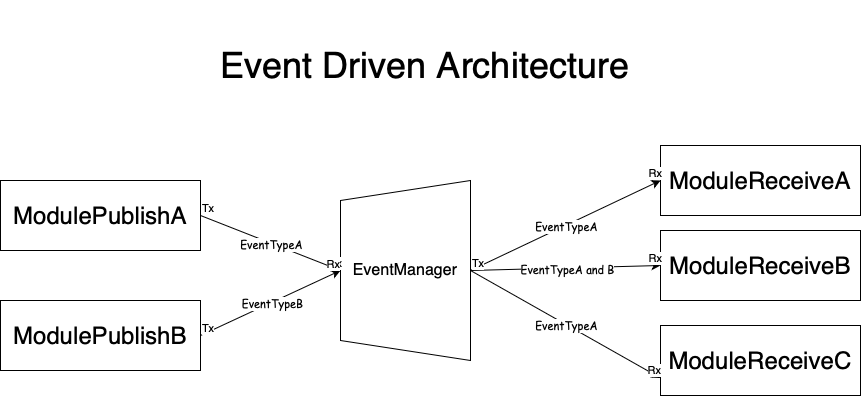

The diagram above was exported from draw.io. Its source (the exported page's mxGraphModel, read from the mxfile embedded in the PNG):
<mxGraphModel dx="1160" dy="898" grid="1" gridSize="10" guides="1" tooltips="1" connect="1" arrows="1" fold="1" page="1" pageScale="1" pageWidth="960" pageHeight="480" math="0" shadow="0">
  <root>
    <mxCell id="WIyWlLk6GJQsqaUBKTNV-0" />
    <mxCell id="WIyWlLk6GJQsqaUBKTNV-1" parent="WIyWlLk6GJQsqaUBKTNV-0" />
    <UserObject label="&lt;font style=&quot;font-size: 36px;&quot;&gt;Event Driven Architecture&amp;nbsp;&lt;/font&gt;" placeholders="1" name="Variable" id="_oz3O-c8UWFPN9R8CGGJ-5">
      <mxCell style="text;html=1;strokeColor=none;fillColor=none;align=center;verticalAlign=middle;whiteSpace=wrap;overflow=hidden;" parent="WIyWlLk6GJQsqaUBKTNV-1" vertex="1">
        <mxGeometry x="155" width="650" height="130" as="geometry" />
      </mxCell>
    </UserObject>
    <mxCell id="YkrbcbAKGMGKfSv52dFg-0" value="&lt;font style=&quot;font-size: 24px;&quot;&gt;ModulePublishA&lt;/font&gt;" style="rounded=0;whiteSpace=wrap;html=1;" vertex="1" parent="WIyWlLk6GJQsqaUBKTNV-1">
      <mxGeometry x="50" y="180" width="200" height="70" as="geometry" />
    </mxCell>
    <mxCell id="YkrbcbAKGMGKfSv52dFg-1" value="&lt;font style=&quot;font-size: 24px;&quot;&gt;ModulePublishB&lt;/font&gt;" style="rounded=0;whiteSpace=wrap;html=1;" vertex="1" parent="WIyWlLk6GJQsqaUBKTNV-1">
      <mxGeometry x="50" y="300" width="200" height="70" as="geometry" />
    </mxCell>
    <mxCell id="YkrbcbAKGMGKfSv52dFg-2" value="&lt;font size=&quot;3&quot;&gt;EventManager&lt;/font&gt;" style="shape=trapezoid;perimeter=trapezoidPerimeter;whiteSpace=wrap;html=1;fixedSize=1;direction=north;" vertex="1" parent="WIyWlLk6GJQsqaUBKTNV-1">
      <mxGeometry x="390" y="180" width="130" height="180" as="geometry" />
    </mxCell>
    <mxCell id="YkrbcbAKGMGKfSv52dFg-14" value="" style="endArrow=classic;html=1;rounded=0;exitX=1;exitY=0.5;exitDx=0;exitDy=0;entryX=0.5;entryY=0;entryDx=0;entryDy=0;" edge="1" parent="WIyWlLk6GJQsqaUBKTNV-1" source="YkrbcbAKGMGKfSv52dFg-0" target="YkrbcbAKGMGKfSv52dFg-2">
      <mxGeometry relative="1" as="geometry">
        <mxPoint x="280" y="270" as="sourcePoint" />
        <mxPoint x="440" y="270" as="targetPoint" />
      </mxGeometry>
    </mxCell>
    <mxCell id="YkrbcbAKGMGKfSv52dFg-15" value="&lt;font face=&quot;Comic Sans MS&quot;&gt;EventTypeA&lt;/font&gt;" style="edgeLabel;resizable=0;;align=center;verticalAlign=middle;html=1;" connectable="0" vertex="1" parent="YkrbcbAKGMGKfSv52dFg-14">
      <mxGeometry relative="1" as="geometry" />
    </mxCell>
    <mxCell id="YkrbcbAKGMGKfSv52dFg-16" value="Tx" style="edgeLabel;resizable=0;html=1;;align=left;verticalAlign=bottom;" connectable="0" vertex="1" parent="YkrbcbAKGMGKfSv52dFg-14">
      <mxGeometry x="-1" relative="1" as="geometry" />
    </mxCell>
    <mxCell id="YkrbcbAKGMGKfSv52dFg-17" value="Rx" style="edgeLabel;resizable=0;html=1;;align=right;verticalAlign=bottom;" connectable="0" vertex="1" parent="YkrbcbAKGMGKfSv52dFg-14">
      <mxGeometry x="1" relative="1" as="geometry" />
    </mxCell>
    <mxCell id="YkrbcbAKGMGKfSv52dFg-20" value="" style="endArrow=classic;html=1;rounded=0;exitX=1;exitY=0.5;exitDx=0;exitDy=0;entryX=0.5;entryY=0;entryDx=0;entryDy=0;" edge="1" parent="WIyWlLk6GJQsqaUBKTNV-1" source="YkrbcbAKGMGKfSv52dFg-1" target="YkrbcbAKGMGKfSv52dFg-2">
      <mxGeometry relative="1" as="geometry">
        <mxPoint x="280" y="225" as="sourcePoint" />
        <mxPoint x="430" y="335" as="targetPoint" />
      </mxGeometry>
    </mxCell>
    <mxCell id="YkrbcbAKGMGKfSv52dFg-21" value="&lt;font face=&quot;Comic Sans MS&quot;&gt;EventTypeB&lt;/font&gt;" style="edgeLabel;resizable=0;;align=center;verticalAlign=middle;html=1;" connectable="0" vertex="1" parent="YkrbcbAKGMGKfSv52dFg-20">
      <mxGeometry relative="1" as="geometry" />
    </mxCell>
    <mxCell id="YkrbcbAKGMGKfSv52dFg-22" value="Tx" style="edgeLabel;resizable=0;html=1;;align=left;verticalAlign=bottom;" connectable="0" vertex="1" parent="YkrbcbAKGMGKfSv52dFg-20">
      <mxGeometry x="-1" relative="1" as="geometry" />
    </mxCell>
    <mxCell id="YkrbcbAKGMGKfSv52dFg-23" value="Rx" style="edgeLabel;resizable=0;html=1;;align=right;verticalAlign=bottom;" connectable="0" vertex="1" parent="YkrbcbAKGMGKfSv52dFg-20">
      <mxGeometry x="1" relative="1" as="geometry" />
    </mxCell>
    <mxCell id="YkrbcbAKGMGKfSv52dFg-24" value="&lt;font style=&quot;font-size: 24px;&quot;&gt;ModuleReceiveA&lt;/font&gt;" style="rounded=0;whiteSpace=wrap;html=1;" vertex="1" parent="WIyWlLk6GJQsqaUBKTNV-1">
      <mxGeometry x="710" y="145" width="200" height="70" as="geometry" />
    </mxCell>
    <mxCell id="YkrbcbAKGMGKfSv52dFg-25" value="&lt;font style=&quot;font-size: 24px;&quot;&gt;ModuleReceiveB&lt;/font&gt;" style="rounded=0;whiteSpace=wrap;html=1;" vertex="1" parent="WIyWlLk6GJQsqaUBKTNV-1">
      <mxGeometry x="710" y="230" width="200" height="70" as="geometry" />
    </mxCell>
    <mxCell id="YkrbcbAKGMGKfSv52dFg-26" value="&lt;font style=&quot;font-size: 24px;&quot;&gt;ModuleReceiveC&lt;/font&gt;" style="rounded=0;whiteSpace=wrap;html=1;" vertex="1" parent="WIyWlLk6GJQsqaUBKTNV-1">
      <mxGeometry x="710" y="325" width="200" height="70" as="geometry" />
    </mxCell>
    <mxCell id="YkrbcbAKGMGKfSv52dFg-27" value="" style="endArrow=classic;html=1;rounded=0;exitX=0.5;exitY=1;exitDx=0;exitDy=0;entryX=0;entryY=0.5;entryDx=0;entryDy=0;" edge="1" parent="WIyWlLk6GJQsqaUBKTNV-1" source="YkrbcbAKGMGKfSv52dFg-2" target="YkrbcbAKGMGKfSv52dFg-24">
      <mxGeometry relative="1" as="geometry">
        <mxPoint x="280" y="225" as="sourcePoint" />
        <mxPoint x="460" y="280" as="targetPoint" />
      </mxGeometry>
    </mxCell>
    <mxCell id="YkrbcbAKGMGKfSv52dFg-28" value="&lt;font face=&quot;Comic Sans MS&quot;&gt;EventTypeA&lt;/font&gt;" style="edgeLabel;resizable=0;;align=center;verticalAlign=middle;html=1;" connectable="0" vertex="1" parent="YkrbcbAKGMGKfSv52dFg-27">
      <mxGeometry relative="1" as="geometry" />
    </mxCell>
    <mxCell id="YkrbcbAKGMGKfSv52dFg-29" value="Tx" style="edgeLabel;resizable=0;html=1;;align=left;verticalAlign=bottom;" connectable="0" vertex="1" parent="YkrbcbAKGMGKfSv52dFg-27">
      <mxGeometry x="-1" relative="1" as="geometry" />
    </mxCell>
    <mxCell id="YkrbcbAKGMGKfSv52dFg-30" value="Rx" style="edgeLabel;resizable=0;html=1;;align=right;verticalAlign=bottom;" connectable="0" vertex="1" parent="YkrbcbAKGMGKfSv52dFg-27">
      <mxGeometry x="1" relative="1" as="geometry" />
    </mxCell>
    <mxCell id="YkrbcbAKGMGKfSv52dFg-31" value="" style="endArrow=classic;html=1;rounded=0;exitX=0.5;exitY=1;exitDx=0;exitDy=0;entryX=0;entryY=0.75;entryDx=0;entryDy=0;" edge="1" parent="WIyWlLk6GJQsqaUBKTNV-1" source="YkrbcbAKGMGKfSv52dFg-2" target="YkrbcbAKGMGKfSv52dFg-26">
      <mxGeometry relative="1" as="geometry">
        <mxPoint x="590" y="235" as="sourcePoint" />
        <mxPoint x="740" y="195" as="targetPoint" />
      </mxGeometry>
    </mxCell>
    <mxCell id="YkrbcbAKGMGKfSv52dFg-32" value="&lt;font face=&quot;Comic Sans MS&quot;&gt;EventTypeA&lt;/font&gt;" style="edgeLabel;resizable=0;;align=center;verticalAlign=middle;html=1;" connectable="0" vertex="1" parent="YkrbcbAKGMGKfSv52dFg-31">
      <mxGeometry relative="1" as="geometry" />
    </mxCell>
    <mxCell id="YkrbcbAKGMGKfSv52dFg-33" value="Tx" style="edgeLabel;resizable=0;html=1;;align=left;verticalAlign=bottom;" connectable="0" vertex="1" parent="YkrbcbAKGMGKfSv52dFg-31">
      <mxGeometry x="-1" relative="1" as="geometry" />
    </mxCell>
    <mxCell id="YkrbcbAKGMGKfSv52dFg-34" value="Rx" style="edgeLabel;resizable=0;html=1;;align=right;verticalAlign=bottom;" connectable="0" vertex="1" parent="YkrbcbAKGMGKfSv52dFg-31">
      <mxGeometry x="1" relative="1" as="geometry" />
    </mxCell>
    <mxCell id="YkrbcbAKGMGKfSv52dFg-35" value="" style="endArrow=classic;html=1;rounded=0;exitX=0.5;exitY=1;exitDx=0;exitDy=0;entryX=0;entryY=0.5;entryDx=0;entryDy=0;" edge="1" parent="WIyWlLk6GJQsqaUBKTNV-1" source="YkrbcbAKGMGKfSv52dFg-2" target="YkrbcbAKGMGKfSv52dFg-25">
      <mxGeometry relative="1" as="geometry">
        <mxPoint x="590" y="325" as="sourcePoint" />
        <mxPoint x="740" y="423" as="targetPoint" />
      </mxGeometry>
    </mxCell>
    <mxCell id="YkrbcbAKGMGKfSv52dFg-36" value="&lt;font face=&quot;Comic Sans MS&quot;&gt;EventTypeA and B&lt;/font&gt;" style="edgeLabel;resizable=0;;align=center;verticalAlign=middle;html=1;" connectable="0" vertex="1" parent="YkrbcbAKGMGKfSv52dFg-35">
      <mxGeometry relative="1" as="geometry" />
    </mxCell>
    <mxCell id="YkrbcbAKGMGKfSv52dFg-37" value="Tx" style="edgeLabel;resizable=0;html=1;;align=left;verticalAlign=bottom;" connectable="0" vertex="1" parent="YkrbcbAKGMGKfSv52dFg-35">
      <mxGeometry x="-1" relative="1" as="geometry" />
    </mxCell>
    <mxCell id="YkrbcbAKGMGKfSv52dFg-38" value="Rx" style="edgeLabel;resizable=0;html=1;;align=right;verticalAlign=bottom;" connectable="0" vertex="1" parent="YkrbcbAKGMGKfSv52dFg-35">
      <mxGeometry x="1" relative="1" as="geometry" />
    </mxCell>
  </root>
</mxGraphModel>